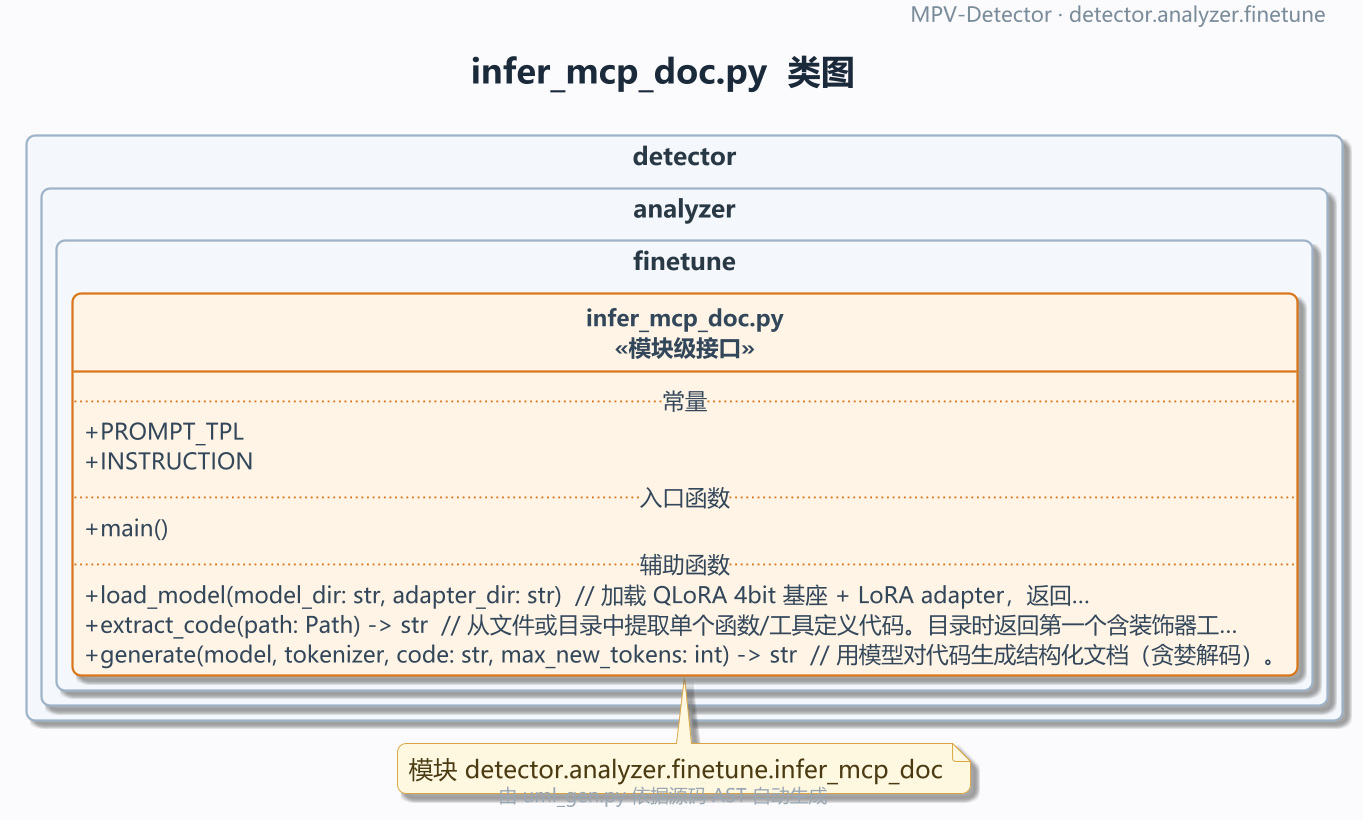

The diagram above was rendered by PlantUML. Its source (embedded in the PNG):
@startuml
!pragma layout smetana
' MPV-STYLE-BEGIN
skinparam defaultFontName "Microsoft YaHei"
skinparam monospacedFontName "Consolas"
skinparam backgroundColor #FBFBFD
skinparam shadowing true
skinparam roundCorner 10
skinparam linetype ortho
skinparam dpi 180
skinparam classAttributeIconSize 0
skinparam packageStyle rectangle
skinparam ArrowColor #5B6B7C
skinparam ArrowThickness 1.1
skinparam ArrowFontSize 11
skinparam ClassBackgroundColor #FFFFFF
skinparam ClassBorderColor #3D5A80
skinparam ClassBorderThickness 1.2
skinparam ClassFontColor #1B2A3A
skinparam ClassFontSize 14
skinparam ClassFontStyle bold
skinparam ClassAttributeFontColor #33475B
skinparam ClassAttributeFontSize 12
skinparam ClassStereotypeFontSize 12
skinparam PackageBackgroundColor #F4F7FB
skinparam PackageBorderColor #9FB3C8
skinparam PackageBorderThickness 1.2
skinparam PackageFontColor #293845
skinparam PackageFontSize 13
skinparam PackageFontStyle bold
skinparam NoteBackgroundColor #FFF8E1
skinparam NoteBorderColor #D9A441
skinparam NoteFontColor #4A3B12
skinparam TitleFontSize 18
skinparam TitleFontColor #1B2A3A
skinparam TitleFontStyle bold
skinparam TitleBorderThickness 0
skinparam HeaderFontSize 11
skinparam HeaderFontColor #7A8B99
skinparam FooterFontSize 10
skinparam FooterFontColor #9AA7B3
hide empty members
hide circle
' MPV-STYLE-END
skinparam defaultFontName "Microsoft YaHei"
skinparam monospacedFontName "Consolas"
skinparam backgroundColor #FBFBFD
skinparam shadowing true
skinparam roundCorner 10
skinparam linetype ortho
skinparam dpi 180
skinparam classAttributeIconSize 0
skinparam packageStyle rectangle
skinparam ArrowColor #5B6B7C
skinparam ArrowThickness 1.1
skinparam ArrowFontSize 11
skinparam ClassBackgroundColor #FFFFFF
skinparam ClassBorderColor #3D5A80
skinparam ClassBorderThickness 1.2
skinparam ClassFontColor #1B2A3A
skinparam ClassFontSize 14
skinparam ClassFontStyle bold
skinparam ClassAttributeFontColor #33475B
skinparam ClassAttributeFontSize 12
skinparam ClassStereotypeFontSize 12
skinparam PackageBackgroundColor #F4F7FB
skinparam PackageBorderColor #9FB3C8
skinparam PackageBorderThickness 1.2
skinparam PackageFontColor #293845
skinparam PackageFontSize 13
skinparam PackageFontStyle bold
skinparam NoteBackgroundColor #FFF8E1
skinparam NoteBorderColor #D9A441
skinparam NoteFontColor #4A3B12
skinparam TitleFontSize 18
skinparam TitleFontColor #1B2A3A
skinparam TitleFontStyle bold
skinparam TitleBorderThickness 0
skinparam HeaderFontSize 11
skinparam HeaderFontColor #7A8B99
skinparam FooterFontSize 10
skinparam FooterFontColor #9AA7B3
hide empty members
hide circle
title infer_mcp_doc.py  类图
header
  MPV-Detector · detector.analyzer.finetune
endheader
footer
  由 uml_gen.py 依据源码 AST 自动生成
endfooter

package "detector.analyzer.finetune" {
  class "infer_mcp_doc.py\n<<模块级接口>>" as MOD #back:FFF4E5;line:D9761B {
    .. 常量 ..
    + PROMPT_TPL
    + INSTRUCTION
    .. 入口函数 ..
    + main()
    .. 辅助函数 ..
    + load_model(model_dir: str, adapter_dir: str)  // 加载 QLoRA 4bit 基座 + LoRA adapter，返回…
    + extract_code(path: Path) -> str  // 从文件或目录中提取单个函数/工具定义代码。目录时返回第一个含装饰器工…
    + generate(model, tokenizer, code: str, max_new_tokens: int) -> str  // 用模型对代码生成结构化文档（贪婪解码）。
  }

}


note bottom : 模块 detector.analyzer.finetune.infer_mcp_doc
@enduml